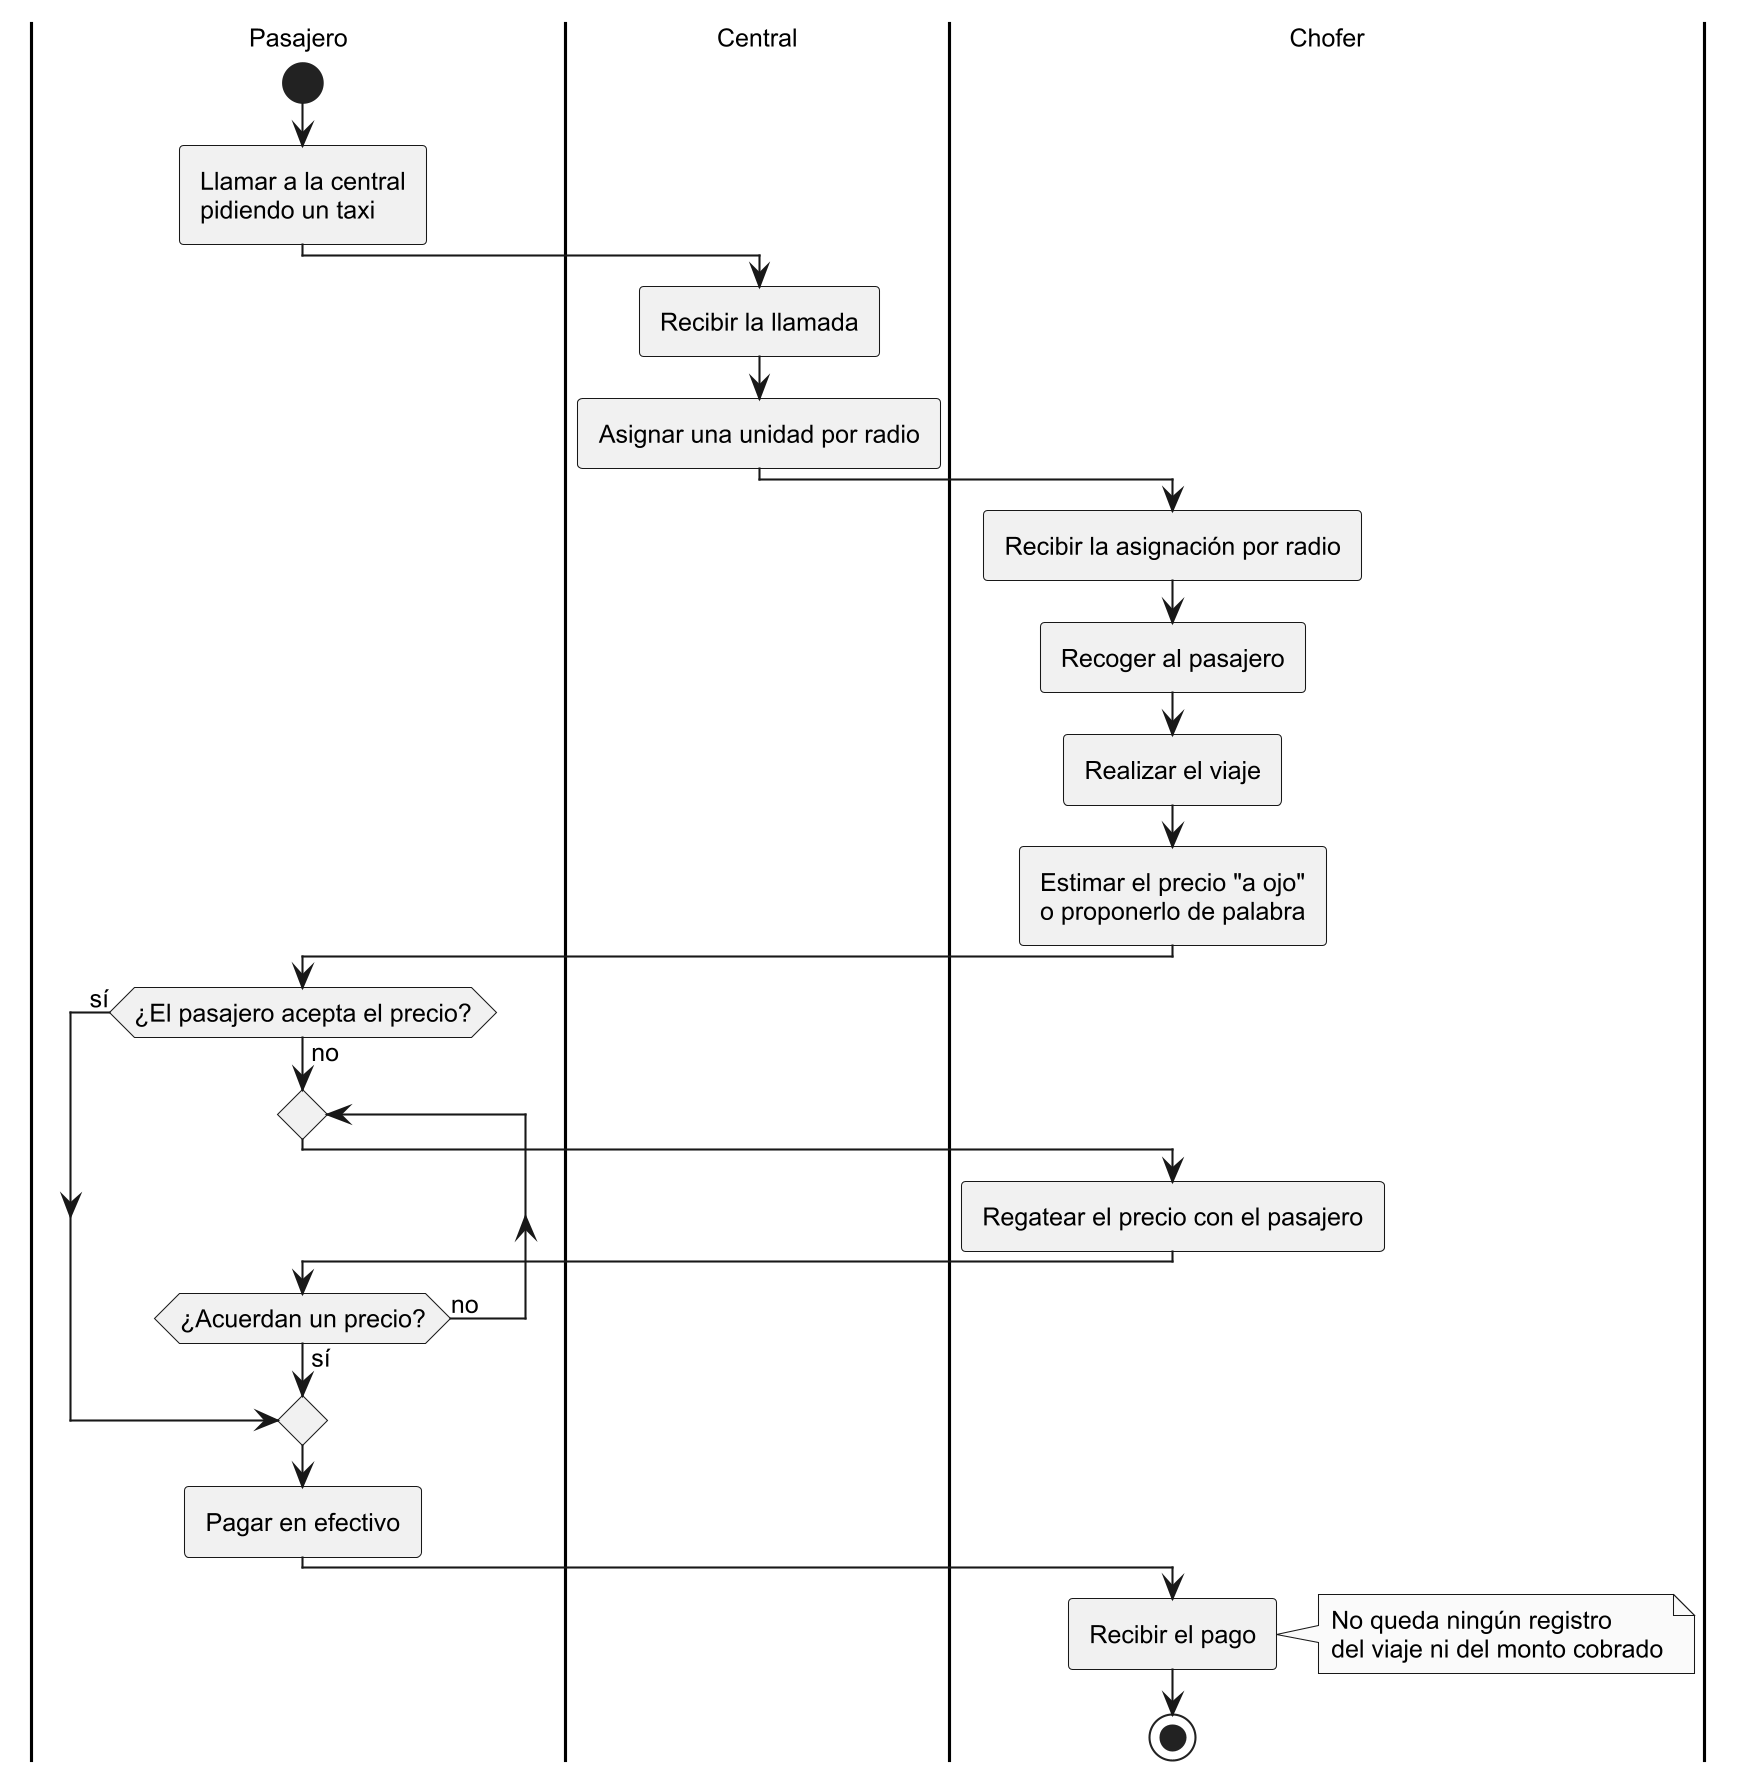

The diagram above was rendered by PlantUML. Its source (embedded in the PNG):
@startuml act01_proceso_actual
!include estilo.iuml

|Pasajero|
start
:Llamar a la central\npidiendo un taxi;
|Central|
:Recibir la llamada;
:Asignar una unidad por radio;
|Chofer|
:Recibir la asignación por radio;
:Recoger al pasajero;
:Realizar el viaje;
:Estimar el precio "a ojo"\no proponerlo de palabra;
|Pasajero|
if (¿El pasajero acepta el precio?) then (sí)
else (no)
  repeat
    |Chofer|
    :Regatear el precio con el pasajero;
    |Pasajero|
  repeat while (¿Acuerdan un precio?) is (no) not (sí)
endif
:Pagar en efectivo;
|Chofer|
:Recibir el pago;
note right
  No queda ningún registro
  del viaje ni del monto cobrado
end note
stop
@enduml